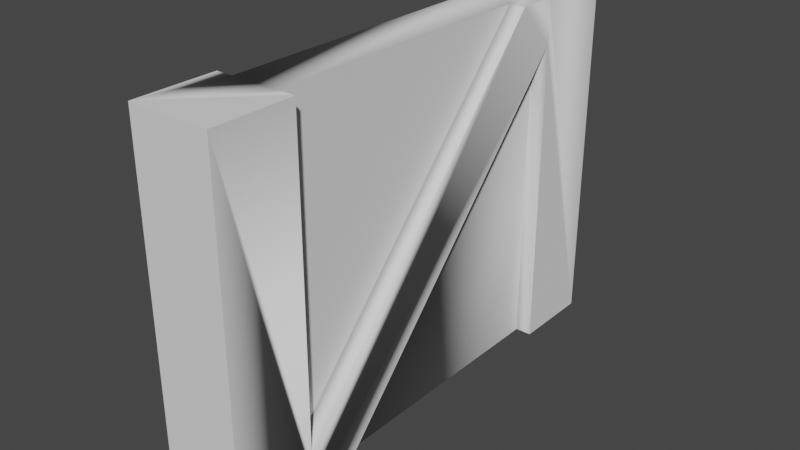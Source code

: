# Source: Wood_Cross.blend  (saved by Blender 3.0.42; exported with 4.5.12 LTS)
import bpy
from mathutils import Matrix  # noqa: F401  (used for matrix-valued properties, if any)

bpy.ops.wm.read_factory_settings(use_empty=True)
scene = bpy.context.scene
scene.name = 'Scene'

# ---- collections
col_collection = bpy.data.collections.new('Collection'); scene.collection.children.link(col_collection)

# ---- world
world_world = bpy.data.worlds.new('World'); scene.world = world_world
world_world.use_nodes = True; world_world.node_tree.nodes.clear()
_N = world_world.node_tree.nodes; _L = world_world.node_tree.links
n0 = _N.new('ShaderNodeOutputWorld'); n0.name = 'World Output'; n0.location = (300, 300)
n1 = _N.new('ShaderNodeBackground'); n1.name = 'Background'; n1.location = (10, 300)
n1.inputs[0].default_value = (0.05088, 0.05088, 0.05088, 1.0)
_L.new(n1.outputs[0], n0.inputs[0])
n0.is_active_output = True
world_world.color = (0.05088, 0.05088, 0.05088)
world_world.use_sun_shadow = False
world_world.sun_shadow_jitter_overblur = 0.0

# ---- meshes
me_wood_wall_cross_01 = bpy.data.meshes.new('Wood_Wall_Cross_01')
me_wood_wall_cross_01.from_pydata([(0.5, 2.2, 0.0), (0.5, 2.2, -0.5), (0.4, 2.2, -0.5), (0.1, 2.2, -0.5), (-1.155e-14, 2.2, -0.5), (0.0, 2.2, 0.0), (0.5, 0.0, 0.0), (0.5, 0.0, -0.5), (0.5, 0.275, -0.5), (-1.155e-14, 0.0, -0.5), (0.1, 0.0, -0.5), (0.4, 0.0, -0.5), (0.0, 0.0, 0.0), (0.1, 0.0, -2.5), (0.1, 2.2, -2.5), (0.4, 0.0, -2.5), (0.4, -4.007e-32, -0.75), (0.5, 0.0, -2.5), (-1.155e-14, 0.0, -2.5), (3.465e-14, 0.0, -3.0), (0.5, 0.0, -3.0), (0.5, 1.925, -2.5), (0.4, 1.925, -2.5), (0.5, 2.2, -3.0), (0.5, 2.2, -2.5), (3.465e-14, 2.2, -3.0), (-1.155e-14, 2.2, -2.5), (0.4, 2.2, -2.5), (0.4, 2.2, -2.25), (0.4, 0.275, -0.5), (0.5, 2.4e-15, -0.75), (0.5, 2.2, -2.25)], [], [(0, 1, 2, 3, 4, 5), (6, 7, 8, 1, 0), (9, 10, 11, 7, 6, 12), (9, 4, 3, 10), (5, 4, 9, 12), (12, 6, 0, 5), (13, 10, 3, 14), (10, 13, 15, 16, 11), (17, 15, 13, 18, 19, 20), (17, 21, 22, 15), (23, 24, 21, 17, 20), (25, 26, 14, 27, 24, 23), (19, 18, 26, 25), (26, 18, 13, 14), (13, 15, 22, 27, 14), (16, 15, 22), (16, 22, 27, 28, 29, 11), (16, 22, 21, 30), (27, 22, 21, 24), (30, 21, 24, 31, 8, 7), (27, 28, 31, 24), (27, 14, 3, 2, 28), (11, 10, 3, 2, 29), (1, 8, 29, 2), (11, 29, 8, 7), (28, 29, 8, 31), (2, 29, 28), (11, 16, 30, 7), (20, 19, 25, 23)])
me_wood_wall_cross_01.polygons.foreach_set('use_smooth', [True] * 29)
me_wood_wall_cross_01.polygons.foreach_set('material_index', [0, 0, 0, 0, 0, 0, 1, 1, 0, 0, 0, 0, 0, 0, 2, 1, 0, 0, 0, 0, 0, 1, 2, 0, 0, 0, 1, 0, 0])
_k = set([(0, 1), (0, 5), (0, 6), (1, 2), (1, 8), (2, 28), (3, 4), (3, 14), (4, 5), (4, 9), (5, 12), (6, 7), (6, 12), (7, 30), (8, 31), (9, 10), (9, 12), (10, 13), (13, 18), (14, 26), (15, 16), (15, 17), (16, 30), (17, 20), (17, 21), (18, 19), (18, 26), (19, 20), (19, 25), (20, 23), (21, 30), (23, 24), (23, 25), (24, 31), (25, 26), (28, 31)])
me_wood_wall_cross_01.attributes.new('sharp_edge', 'BOOLEAN', 'EDGE').data.foreach_set('value', [ (min(e.vertices), max(e.vertices)) in _k for e in me_wood_wall_cross_01.edges])
_uv = me_wood_wall_cross_01.uv_layers.new(name='UVMap')
_uv.uv.foreach_set('vector', [0.1166, 0.1235, 0.1166, 0.1262, 0.116, 0.1262, 0.1144, 0.1262, 0.1139, 0.1262, 0.1139, 0.1235, 0.1139, 0.1235, 0.1166, 0.1235, 0.1166, 0.125, 0.1166, 0.1354, 0.1139, 0.1354, 0.1139, 0.1262, 0.1133, 0.1262, 0.1117, 0.1262, 0.1112, 0.1262, 0.1112, 0.1235, 0.1139, 0.1235, 0.1139, 0.1235, 0.1139, 0.1354, 0.1133, 0.1354, 0.1133, 0.1235, 0.1139, 0.1354, 0.1112, 0.1354, 0.1112, 0.1235, 0.1139, 0.1235, 0.1139, 0.1235, 0.1166, 0.1235, 0.1166, 0.1354, 0.1139, 0.1354, 0.2047, 0.9088, 0.1597, 0.9088, 0.1597, 0.8593, 0.2047, 0.8593, 0.1507, 0.8976, 0.1507, 0.8525, 0.1574, 0.8525, 0.1574, 0.8919, 0.1574, 0.8976, 0.1112, 0.137, 0.1117, 0.137, 0.1133, 0.137, 0.1139, 0.137, 0.1139, 0.1397, 0.1112, 0.1397, 0.1166, 0.1235, 0.1166, 0.1339, 0.116, 0.1339, 0.116, 0.1235, 0.1301, 0.1354, 0.1274, 0.1354, 0.1274, 0.1339, 0.1274, 0.1235, 0.1301, 0.1235, 0.1139, 0.1397, 0.1139, 0.137, 0.1144, 0.137, 0.116, 0.137, 0.1166, 0.137, 0.1166, 0.1397, 0.0976, 0.1235, 0.1003, 0.1235, 0.1003, 0.1354, 0.0976, 0.1354, 0.1139, 0.1354, 0.1139, 0.1235, 0.1144, 0.1235, 0.1144, 0.1354, 0.1224, 0.1523, 0.1185, 0.1523, 0.1185, 0.1271, 0.1185, 0.1235, 0.1224, 0.1235, 0.1316, 0.9088, 0.09215, 0.9088, 0.09215, 0.8655, 0.1179, 0.1235, 0.1274, 0.1339, 0.1274, 0.1354, 0.1261, 0.1354, 0.1166, 0.125, 0.1166, 0.1235, 0.1117, 0.1262, 0.1117, 0.1403, 0.1112, 0.1403, 0.1112, 0.1262, 0.116, 0.1354, 0.116, 0.1339, 0.1166, 0.1339, 0.1166, 0.1354, 0.1179, 0.1235, 0.1274, 0.1339, 0.1274, 0.1354, 0.1261, 0.1354, 0.1166, 0.125, 0.1166, 0.1235, 0.116, 0.137, 0.116, 0.1357, 0.1166, 0.1357, 0.1166, 0.137, 0.1394, 0.8525, 0.1462, 0.8525, 0.1462, 0.8976, 0.1394, 0.8976, 0.1394, 0.8582, 0.1289, 0.1523, 0.125, 0.1523, 0.125, 0.1235, 0.1289, 0.1235, 0.1289, 0.1487, 0.1112, 0.1354, 0.1112, 0.125, 0.1117, 0.125, 0.1117, 0.1354, 0.1117, 0.1235, 0.1117, 0.125, 0.1112, 0.125, 0.1112, 0.1235, 0.116, 0.1405, 0.116, 0.1264, 0.1166, 0.1264, 0.1166, 0.1405, 0.1372, 0.8593, 0.1372, 0.9026, 0.09778, 0.8593, 0.1117, 0.1262, 0.1117, 0.1275, 0.1112, 0.1275, 0.1112, 0.1262, 0.1112, 0.1235, 0.1139, 0.1235, 0.1139, 0.1354, 0.1112, 0.1354])
me_wood_wall_cross_01.materials.append(None)
me_wood_wall_cross_01.materials.append(None)
me_wood_wall_cross_01.materials.append(None)
me_wood_wall_cross_01.use_remesh_fix_poles = True
me_wood_wall_cross_01.use_remesh_preserve_attributes = False
me_wood_wall_cross_01.update()
me_wood_wall_cross_01.normals_split_custom_set([tuple(v) for v in zip(*[iter([0.0, 1.0, 1.788e-07, 0.0, 1.0, 1.788e-07, 0.0, 1.0, 1.788e-07, 0.0, 1.0, 1.788e-07, 0.0, 1.0, 1.788e-07, 0.0, 1.0, 1.788e-07, 1.0, 0.0, 0.0, 1.0, 0.0, 0.0, 1.0, 0.0, 0.0, 1.0, 0.0, 0.0, 1.0, 0.0, 0.0, 0.0, -1.0, 0.0, 0.0, -1.0, 0.0, 0.0, -1.0, 0.0, 0.0, -1.0, 0.0, 0.0, -1.0, 0.0, 0.0, -1.0, 0.0, 0.0, 0.0, -1.0, 0.0, 0.0, -1.0, 0.0, 0.0, -1.0, 0.0, 0.0, -1.0, -1.0, 0.0, 2.31e-14, -1.0, 0.0, 2.31e-14, -1.0, 0.0, 2.31e-14, -1.0, 0.0, 2.31e-14, 0.0, 0.0, 1.0, 0.0, 0.0, 1.0, 0.0, 0.0, 1.0, 0.0, 0.0, 1.0, -1.0, 0.0, 0.0, -1.0, 0.0, 0.0, -1.0, 0.0, 0.0, -1.0, 0.0, 0.0, -6.679e-32, -1.0, 0.0, -6.679e-32, -1.0, 0.0, -6.679e-32, -1.0, 0.0, -6.679e-32, -1.0, 0.0, -6.679e-32, -1.0, 0.0, 0.0, -1.0, 0.0, 0.0, -1.0, 0.0, 0.0, -1.0, 0.0, 0.0, -1.0, 0.0, 0.0, -1.0, 0.0, 0.0, -1.0, 0.0, 0.0, 0.0, 1.0, 0.0, 0.0, 1.0, 0.0, 0.0, 1.0, 0.0, 0.0, 1.0, 1.0, 0.0, 0.0, 1.0, 0.0, 0.0, 1.0, 0.0, 0.0, 1.0, 0.0, 0.0, 1.0, 0.0, 0.0, 0.0, 1.0, -1.192e-07, 0.0, 1.0, -1.192e-07, 0.0, 1.0, -1.192e-07, 0.0, 1.0, -1.192e-07, 0.0, 1.0, -1.192e-07, 0.0, 1.0, -1.192e-07, -1.0, 0.0, -9.24e-14, -1.0, 0.0, -9.24e-14, -1.0, 0.0, -9.24e-14, -1.0, 0.0, -9.24e-14, 0.0, 0.0, 1.0, 0.0, 0.0, 1.0, 0.0, 0.0, 1.0, 0.0, 0.0, 1.0, 3.612e-07, 0.0, 1.0, 3.612e-07, 0.0, 1.0, 3.612e-07, 0.0, 1.0, 3.612e-07, 0.0, 1.0, 3.612e-07, 0.0, 1.0, 1.0, 0.0, 0.0, 1.0, 0.0, 0.0, 1.0, 0.0, 0.0, 1.0, 0.0, 0.0, 1.0, 0.0, 0.0, 1.0, 0.0, 0.0, 1.0, 0.0, 0.0, 1.0, 0.0, 0.0, 1.0, 0.0, 0.0, 0.0, -0.6727, -0.7399, 0.0, -0.6727, -0.7399, 0.0, -0.6727, -0.7399, 0.0, -0.6727, -0.7399, 0.0, 0.0, 1.0, 0.0, 0.0, 1.0, 0.0, 0.0, 1.0, 0.0, 0.0, 1.0, 1.0, 0.0, 0.0, 1.0, 0.0, 0.0, 1.0, 0.0, 0.0, 1.0, 0.0, 0.0, 1.0, 0.0, 0.0, 1.0, 0.0, 0.0, 0.0, 1.0, 0.0, 0.0, 1.0, 0.0, 0.0, 1.0, 0.0, 0.0, 1.0, 0.0, 0.0, 1.0, 0.0, 0.0, 1.0, 0.0, 0.0, 1.0, 0.0, 0.0, 1.0, 0.0, 0.0, 1.0, 0.0, 0.0, 0.0, -1.0, 0.0, 0.0, -1.0, 0.0, 0.0, -1.0, 0.0, 0.0, -1.0, 0.0, 0.0, -1.0, 0.0, 0.0, -1.0, 0.0, 0.0, -1.0, 0.0, 0.0, -1.0, 0.0, 0.0, -1.0, 0.0, 0.0, -1.0, 0.0, 0.0, -1.0, 0.0, 0.0, -1.0, 0.0, 0.0, -1.0, 0.0, 0.6727, 0.7399, 0.0, 0.6727, 0.7399, 0.0, 0.6727, 0.7399, 0.0, 0.6727, 0.7399, 1.0, 0.0, 0.0, 1.0, 0.0, 0.0, 1.0, 0.0, 0.0, 1.2e-14, -1.0, -4.8e-15, 1.2e-14, -1.0, -4.8e-15, 1.2e-14, -1.0, -4.8e-15, 1.2e-14, -1.0, -4.8e-15, 0.0, 0.0, -1.0, 0.0, 0.0, -1.0, 0.0, 0.0, -1.0, 0.0, 0.0, -1.0])] * 3)])

# ---- objects
ob_wood_wall_cross_01 = bpy.data.objects.new('Wood_Wall_Cross_01', me_wood_wall_cross_01)

# ---- transforms, parenting, visibility, modifiers, constraints
ob_wood_wall_cross_01.location = (0.0, 0.0, 0.0)
ob_wood_wall_cross_01.rotation_euler = (1.571, -0.0, 0.0)

# ---- collection membership
col_collection.objects.link(ob_wood_wall_cross_01)

# ---- scene / render settings (as saved in the file)
scene.frame_start = 1; scene.frame_end = 250; scene.frame_set(1)
scene.render.engine = 'BLENDER_EEVEE_NEXT'
scene.cycles.sampling_pattern = 'TABULATED_SOBOL'
scene.cycles.use_light_tree = False
scene.view_settings.view_transform = 'Filmic'
bpy.context.view_layer.update()

# ---- added for rendering (the .blend has no active camera and no usable light): camera, sun
cam_auto = bpy.data.cameras.new('AutoCamera')
cam_auto.lens = 50.0
cam_auto.sensor_width = 36.0
cam_auto.clip_end = 1000.0
ob_auto_camera = bpy.data.objects.new('AutoCamera', cam_auto)
scene.collection.objects.link(ob_auto_camera)
ob_auto_camera.location = (3.72298, -2.66758, 3.87839)
ob_auto_camera.rotation_euler = (1.09748, -7.21219e-08, 0.694738)
scene.camera = ob_auto_camera
light_auto_sun = bpy.data.lights.new('AutoSun', 'SUN')
light_auto_sun.energy = 3.0
light_auto_sun.angle = 0.0523599
ob_auto_sun = bpy.data.objects.new('AutoSun', light_auto_sun)
scene.collection.objects.link(ob_auto_sun)
ob_auto_sun.rotation_euler = (0.872665, 0.174533, 0.523599)
bpy.context.view_layer.update()
